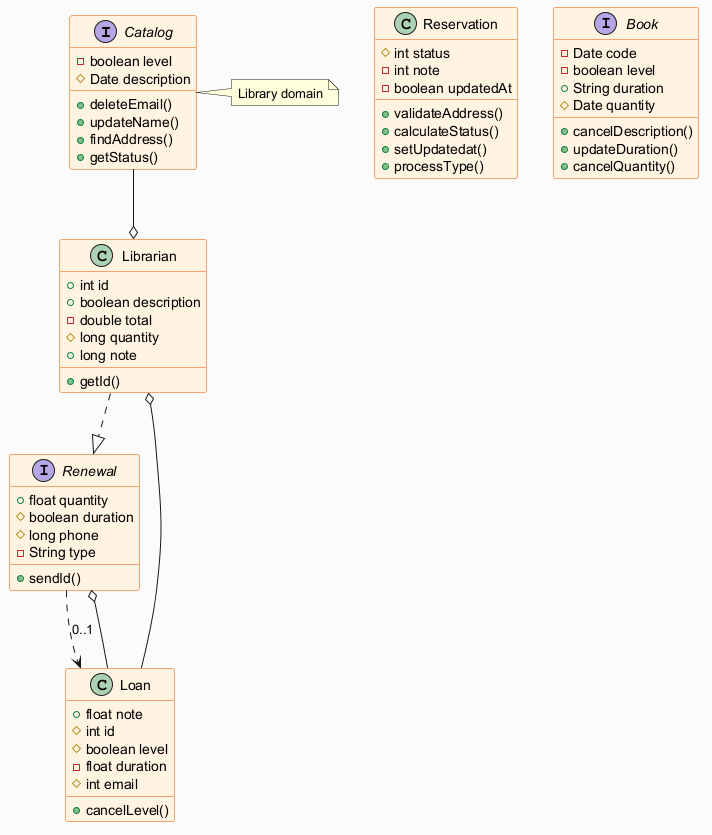

The diagram above was rendered by PlantUML. Its source (embedded in the PNG):
@startuml
skinparam backgroundColor #FAFAFA
skinparam classBackgroundColor #FFF3E0
skinparam classBorderColor #E65100
interface Catalog {
  -boolean level
  #Date description
  +deleteEmail()
  +updateName()
  +findAddress()
  +getStatus()
}
class Reservation {
  #int status
  -int note
  -boolean updatedAt
  +validateAddress()
  +calculateStatus()
  +setUpdatedat()
  +processType()
}
interface Book {
  -Date code
  -boolean level
  +String duration
  #Date quantity
  +cancelDescription()
  +updateDuration()
  +cancelQuantity()
}
interface Renewal {
  +float quantity
  #boolean duration
  #long phone
  -String type
  +sendId()
}
class Librarian {
  +int id
  +boolean description
  -double total
  #long quantity
  +long note
  +getId()
}
class Loan {
  +float note
  #int id
  #boolean level
  -float duration
  #int email
  +cancelLevel()
}
Loan --o Librarian
Renewal ..> Loan : "0..1"
Catalog --o Librarian
Librarian ..|> Renewal
Loan --o Renewal
note right of Catalog : Library domain
@enduml